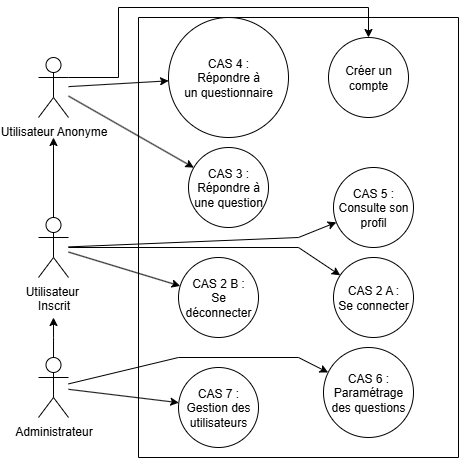

The diagram above was exported from draw.io. Its source (the exported page's mxGraphModel, read from the mxfile embedded in the PNG):
<mxGraphModel dx="942" dy="632" grid="1" gridSize="10" guides="1" tooltips="1" connect="1" arrows="1" fold="1" page="1" pageScale="1" pageWidth="827" pageHeight="1169" math="0" shadow="0">
  <root>
    <mxCell id="0" />
    <mxCell id="1" parent="0" />
    <mxCell id="HhvU3WZyXkr8ozcKxdNT-22" style="edgeStyle=orthogonalEdgeStyle;rounded=0;orthogonalLoop=1;jettySize=auto;html=1;exitX=1;exitY=0.3333333333333333;exitDx=0;exitDy=0;exitPerimeter=0;entryX=0.5;entryY=0;entryDx=0;entryDy=0;" parent="1" source="HhvU3WZyXkr8ozcKxdNT-1" target="HhvU3WZyXkr8ozcKxdNT-15" edge="1">
      <mxGeometry relative="1" as="geometry">
        <mxPoint x="360" y="20" as="targetPoint" />
        <Array as="points">
          <mxPoint x="120" y="90" />
          <mxPoint x="120" y="20" />
          <mxPoint x="370" y="20" />
        </Array>
      </mxGeometry>
    </mxCell>
    <mxCell id="HhvU3WZyXkr8ozcKxdNT-24" style="edgeStyle=orthogonalEdgeStyle;rounded=0;orthogonalLoop=1;jettySize=auto;html=1;exitX=1;exitY=0.3333333333333333;exitDx=0;exitDy=0;exitPerimeter=0;" parent="1" source="HhvU3WZyXkr8ozcKxdNT-1" edge="1">
      <mxGeometry relative="1" as="geometry">
        <mxPoint x="70" y="90" as="targetPoint" />
      </mxGeometry>
    </mxCell>
    <mxCell id="HhvU3WZyXkr8ozcKxdNT-1" value="Utilisateur Anonyme" style="shape=umlActor;verticalLabelPosition=bottom;verticalAlign=top;html=1;outlineConnect=0;" parent="1" vertex="1">
      <mxGeometry x="40" y="70" width="30" height="60" as="geometry" />
    </mxCell>
    <mxCell id="HhvU3WZyXkr8ozcKxdNT-13" style="edgeStyle=orthogonalEdgeStyle;rounded=0;orthogonalLoop=1;jettySize=auto;html=1;exitX=0.5;exitY=0;exitDx=0;exitDy=0;exitPerimeter=0;" parent="1" source="HhvU3WZyXkr8ozcKxdNT-3" edge="1">
      <mxGeometry relative="1" as="geometry">
        <mxPoint x="55" y="330" as="targetPoint" />
      </mxGeometry>
    </mxCell>
    <mxCell id="HhvU3WZyXkr8ozcKxdNT-3" value="Administrateur" style="shape=umlActor;verticalLabelPosition=bottom;verticalAlign=top;html=1;outlineConnect=0;" parent="1" vertex="1">
      <mxGeometry x="40" y="370" width="30" height="60" as="geometry" />
    </mxCell>
    <mxCell id="HhvU3WZyXkr8ozcKxdNT-12" style="edgeStyle=orthogonalEdgeStyle;rounded=0;orthogonalLoop=1;jettySize=auto;html=1;exitX=0.5;exitY=0;exitDx=0;exitDy=0;exitPerimeter=0;" parent="1" source="HhvU3WZyXkr8ozcKxdNT-4" edge="1">
      <mxGeometry relative="1" as="geometry">
        <mxPoint x="55" y="150" as="targetPoint" />
      </mxGeometry>
    </mxCell>
    <mxCell id="HhvU3WZyXkr8ozcKxdNT-4" value="&lt;div&gt;Utilisateur&amp;nbsp;&lt;/div&gt;&lt;div&gt;Inscrit&lt;/div&gt;" style="shape=umlActor;verticalLabelPosition=bottom;verticalAlign=top;html=1;outlineConnect=0;" parent="1" vertex="1">
      <mxGeometry x="40" y="230" width="30" height="60" as="geometry" />
    </mxCell>
    <mxCell id="HhvU3WZyXkr8ozcKxdNT-7" value="" style="swimlane;startSize=0;" parent="1" vertex="1">
      <mxGeometry x="140" y="30" width="320" height="440" as="geometry" />
    </mxCell>
    <mxCell id="HhvU3WZyXkr8ozcKxdNT-15" value="Créer un compte" style="ellipse;whiteSpace=wrap;html=1;aspect=fixed;" parent="HhvU3WZyXkr8ozcKxdNT-7" vertex="1">
      <mxGeometry x="190" y="20" width="80" height="80" as="geometry" />
    </mxCell>
    <mxCell id="HhvU3WZyXkr8ozcKxdNT-16" value="CAS 2 B :&lt;br&gt;Se déconnecter" style="ellipse;whiteSpace=wrap;html=1;aspect=fixed;" parent="HhvU3WZyXkr8ozcKxdNT-7" vertex="1">
      <mxGeometry x="40" y="240" width="80" height="80" as="geometry" />
    </mxCell>
    <mxCell id="HhvU3WZyXkr8ozcKxdNT-17" value="&lt;div&gt;CAS 3 :&lt;/div&gt;&lt;div&gt;Répondre à une question&lt;/div&gt;" style="ellipse;whiteSpace=wrap;html=1;aspect=fixed;" parent="HhvU3WZyXkr8ozcKxdNT-7" vertex="1">
      <mxGeometry x="50" y="130" width="80" height="80" as="geometry" />
    </mxCell>
    <mxCell id="HhvU3WZyXkr8ozcKxdNT-18" value="&lt;div&gt;CAS 4 :&lt;/div&gt;&lt;div&gt;Répondre à&lt;/div&gt;&lt;div&gt;un questionnaire&lt;/div&gt;" style="ellipse;whiteSpace=wrap;html=1;aspect=fixed;" parent="HhvU3WZyXkr8ozcKxdNT-7" vertex="1">
      <mxGeometry x="30" width="120" height="120" as="geometry" />
    </mxCell>
    <mxCell id="HhvU3WZyXkr8ozcKxdNT-19" value="&lt;div&gt;CAS 5 :&lt;/div&gt;&lt;div&gt;Consulte son profil&lt;/div&gt;" style="ellipse;whiteSpace=wrap;html=1;aspect=fixed;" parent="HhvU3WZyXkr8ozcKxdNT-7" vertex="1">
      <mxGeometry x="195" y="150" width="80" height="80" as="geometry" />
    </mxCell>
    <mxCell id="HhvU3WZyXkr8ozcKxdNT-20" value="&lt;div&gt;CAS 6 :&lt;/div&gt;&lt;div&gt;Paramétrage&lt;/div&gt;&lt;div&gt;des questions&lt;/div&gt;" style="ellipse;whiteSpace=wrap;html=1;aspect=fixed;" parent="HhvU3WZyXkr8ozcKxdNT-7" vertex="1">
      <mxGeometry x="185" y="330" width="90" height="90" as="geometry" />
    </mxCell>
    <mxCell id="HhvU3WZyXkr8ozcKxdNT-21" value="&lt;div&gt;CAS 7 :&lt;/div&gt;&lt;div&gt;Gestion des&lt;/div&gt;&lt;div&gt;utilisateurs&lt;/div&gt;" style="ellipse;whiteSpace=wrap;html=1;aspect=fixed;" parent="HhvU3WZyXkr8ozcKxdNT-7" vertex="1">
      <mxGeometry x="40" y="350" width="80" height="80" as="geometry" />
    </mxCell>
    <mxCell id="HhvU3WZyXkr8ozcKxdNT-14" value="&lt;div&gt;CAS 2 A :&lt;/div&gt;&lt;div&gt;Se connecter&lt;/div&gt;" style="ellipse;whiteSpace=wrap;html=1;aspect=fixed;" parent="HhvU3WZyXkr8ozcKxdNT-7" vertex="1">
      <mxGeometry x="195" y="240" width="80" height="80" as="geometry" />
    </mxCell>
    <mxCell id="HspUtHOWOaZWT8FGuIbb-2" value="" style="endArrow=classic;html=1;rounded=0;" edge="1" parent="1" source="HhvU3WZyXkr8ozcKxdNT-1" target="HhvU3WZyXkr8ozcKxdNT-18">
      <mxGeometry width="50" height="50" relative="1" as="geometry">
        <mxPoint x="240" y="200" as="sourcePoint" />
        <mxPoint x="290" y="150" as="targetPoint" />
      </mxGeometry>
    </mxCell>
    <mxCell id="HspUtHOWOaZWT8FGuIbb-3" value="" style="endArrow=classic;html=1;rounded=0;" edge="1" parent="1" source="HhvU3WZyXkr8ozcKxdNT-3" target="HhvU3WZyXkr8ozcKxdNT-21">
      <mxGeometry width="50" height="50" relative="1" as="geometry">
        <mxPoint x="80" y="180" as="sourcePoint" />
        <mxPoint x="193" y="324" as="targetPoint" />
      </mxGeometry>
    </mxCell>
    <mxCell id="HspUtHOWOaZWT8FGuIbb-4" value="" style="endArrow=classic;html=1;rounded=0;" edge="1" parent="1" source="HhvU3WZyXkr8ozcKxdNT-3" target="HhvU3WZyXkr8ozcKxdNT-20">
      <mxGeometry width="50" height="50" relative="1" as="geometry">
        <mxPoint x="150" y="390" as="sourcePoint" />
        <mxPoint x="263" y="534" as="targetPoint" />
        <Array as="points">
          <mxPoint x="180" y="370" />
          <mxPoint x="300" y="370" />
        </Array>
      </mxGeometry>
    </mxCell>
    <mxCell id="HspUtHOWOaZWT8FGuIbb-5" value="" style="endArrow=classic;html=1;rounded=0;" edge="1" parent="1" source="HhvU3WZyXkr8ozcKxdNT-4" target="HhvU3WZyXkr8ozcKxdNT-16">
      <mxGeometry width="50" height="50" relative="1" as="geometry">
        <mxPoint x="350" y="420" as="sourcePoint" />
        <mxPoint x="463" y="564" as="targetPoint" />
      </mxGeometry>
    </mxCell>
    <mxCell id="HspUtHOWOaZWT8FGuIbb-6" value="" style="endArrow=classic;html=1;rounded=0;" edge="1" parent="1" source="HhvU3WZyXkr8ozcKxdNT-4" target="HhvU3WZyXkr8ozcKxdNT-19">
      <mxGeometry width="50" height="50" relative="1" as="geometry">
        <mxPoint x="520" y="330" as="sourcePoint" />
        <mxPoint x="633" y="474" as="targetPoint" />
        <Array as="points">
          <mxPoint x="300" y="250" />
        </Array>
      </mxGeometry>
    </mxCell>
    <mxCell id="HspUtHOWOaZWT8FGuIbb-7" value="" style="endArrow=classic;html=1;rounded=0;" edge="1" parent="1" source="HhvU3WZyXkr8ozcKxdNT-4" target="HhvU3WZyXkr8ozcKxdNT-14">
      <mxGeometry width="50" height="50" relative="1" as="geometry">
        <mxPoint x="580" y="330" as="sourcePoint" />
        <mxPoint x="693" y="474" as="targetPoint" />
        <Array as="points">
          <mxPoint x="300" y="260" />
        </Array>
      </mxGeometry>
    </mxCell>
    <mxCell id="HspUtHOWOaZWT8FGuIbb-8" value="" style="endArrow=classic;html=1;rounded=0;" edge="1" parent="1" source="HhvU3WZyXkr8ozcKxdNT-1" target="HhvU3WZyXkr8ozcKxdNT-17">
      <mxGeometry width="50" height="50" relative="1" as="geometry">
        <mxPoint x="120" y="96" as="sourcePoint" />
        <mxPoint x="220" y="90" as="targetPoint" />
      </mxGeometry>
    </mxCell>
  </root>
</mxGraphModel>